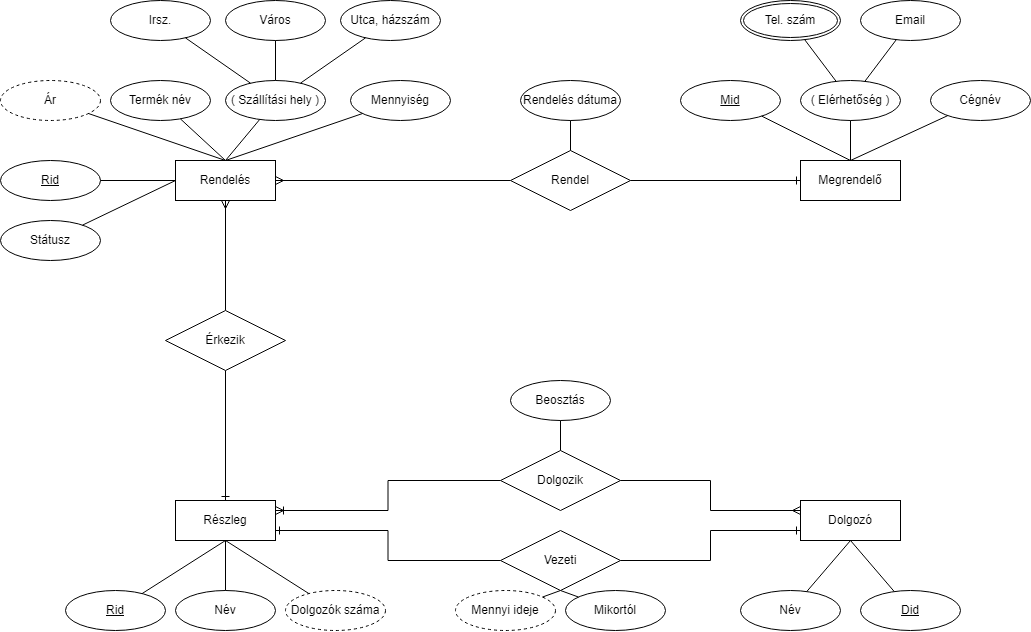

The diagram above was exported from draw.io. Its source (the exported page's mxGraphModel, read from the mxfile embedded in the PNG):
<mxGraphModel dx="2035" dy="665" grid="1" gridSize="10" guides="1" tooltips="1" connect="1" arrows="1" fold="1" page="1" pageScale="1" pageWidth="850" pageHeight="1100" math="0" shadow="0">
  <root>
    <mxCell id="0" />
    <mxCell id="1" parent="0" />
    <mxCell id="0SKTZ4On2F88V36TzUsq-1" value="Rendelés" style="whiteSpace=wrap;html=1;align=center;" vertex="1" parent="1">
      <mxGeometry x="135" y="330" width="100" height="40" as="geometry" />
    </mxCell>
    <mxCell id="0SKTZ4On2F88V36TzUsq-2" value="Dolgozó" style="whiteSpace=wrap;html=1;align=center;" vertex="1" parent="1">
      <mxGeometry x="760" y="670" width="100" height="40" as="geometry" />
    </mxCell>
    <mxCell id="0SKTZ4On2F88V36TzUsq-3" value="Megrendelő" style="whiteSpace=wrap;html=1;align=center;" vertex="1" parent="1">
      <mxGeometry x="760" y="330" width="100" height="40" as="geometry" />
    </mxCell>
    <mxCell id="0SKTZ4On2F88V36TzUsq-4" value="Részleg" style="whiteSpace=wrap;html=1;align=center;" vertex="1" parent="1">
      <mxGeometry x="135" y="670" width="100" height="40" as="geometry" />
    </mxCell>
    <mxCell id="0SKTZ4On2F88V36TzUsq-5" value="Rid" style="ellipse;whiteSpace=wrap;html=1;align=center;fontStyle=4;" vertex="1" parent="1">
      <mxGeometry x="-40" y="330" width="100" height="40" as="geometry" />
    </mxCell>
    <mxCell id="0SKTZ4On2F88V36TzUsq-8" value="Ár" style="ellipse;whiteSpace=wrap;html=1;align=center;dashed=1;" vertex="1" parent="1">
      <mxGeometry x="-40" y="250" width="100" height="40" as="geometry" />
    </mxCell>
    <mxCell id="0SKTZ4On2F88V36TzUsq-10" value="Termék név" style="ellipse;whiteSpace=wrap;html=1;align=center;" vertex="1" parent="1">
      <mxGeometry x="70" y="250" width="100" height="40" as="geometry" />
    </mxCell>
    <mxCell id="0SKTZ4On2F88V36TzUsq-12" value="Mennyiség" style="ellipse;whiteSpace=wrap;html=1;align=center;" vertex="1" parent="1">
      <mxGeometry x="310" y="250" width="100" height="40" as="geometry" />
    </mxCell>
    <mxCell id="0SKTZ4On2F88V36TzUsq-13" value="Státusz" style="ellipse;whiteSpace=wrap;html=1;align=center;" vertex="1" parent="1">
      <mxGeometry x="-40" y="390" width="100" height="40" as="geometry" />
    </mxCell>
    <mxCell id="0SKTZ4On2F88V36TzUsq-15" value="( Szállítási hely )" style="ellipse;whiteSpace=wrap;html=1;align=center;" vertex="1" parent="1">
      <mxGeometry x="185" y="250" width="100" height="40" as="geometry" />
    </mxCell>
    <mxCell id="0SKTZ4On2F88V36TzUsq-16" value="Utca, házszám" style="ellipse;whiteSpace=wrap;html=1;align=center;" vertex="1" parent="1">
      <mxGeometry x="300" y="170" width="100" height="40" as="geometry" />
    </mxCell>
    <mxCell id="0SKTZ4On2F88V36TzUsq-17" value="Város" style="ellipse;whiteSpace=wrap;html=1;align=center;" vertex="1" parent="1">
      <mxGeometry x="185" y="170" width="100" height="40" as="geometry" />
    </mxCell>
    <mxCell id="0SKTZ4On2F88V36TzUsq-18" value="Irsz." style="ellipse;whiteSpace=wrap;html=1;align=center;" vertex="1" parent="1">
      <mxGeometry x="70" y="170" width="100" height="40" as="geometry" />
    </mxCell>
    <mxCell id="0SKTZ4On2F88V36TzUsq-19" value="Cégnév" style="ellipse;whiteSpace=wrap;html=1;align=center;" vertex="1" parent="1">
      <mxGeometry x="890" y="250" width="100" height="40" as="geometry" />
    </mxCell>
    <mxCell id="0SKTZ4On2F88V36TzUsq-20" value="Mid" style="ellipse;whiteSpace=wrap;html=1;align=center;fontStyle=4;" vertex="1" parent="1">
      <mxGeometry x="640" y="250" width="100" height="40" as="geometry" />
    </mxCell>
    <mxCell id="0SKTZ4On2F88V36TzUsq-21" value="( Elérhetőség )" style="ellipse;whiteSpace=wrap;html=1;align=center;" vertex="1" parent="1">
      <mxGeometry x="760" y="250" width="100" height="40" as="geometry" />
    </mxCell>
    <mxCell id="0SKTZ4On2F88V36TzUsq-22" value="Tel. szám" style="ellipse;shape=doubleEllipse;margin=3;whiteSpace=wrap;html=1;align=center;" vertex="1" parent="1">
      <mxGeometry x="700" y="170" width="100" height="40" as="geometry" />
    </mxCell>
    <mxCell id="0SKTZ4On2F88V36TzUsq-23" value="Email" style="ellipse;whiteSpace=wrap;html=1;align=center;" vertex="1" parent="1">
      <mxGeometry x="820" y="170" width="100" height="40" as="geometry" />
    </mxCell>
    <mxCell id="0SKTZ4On2F88V36TzUsq-24" value="" style="endArrow=none;html=1;rounded=0;" edge="1" parent="1" source="0SKTZ4On2F88V36TzUsq-22" target="0SKTZ4On2F88V36TzUsq-21">
      <mxGeometry relative="1" as="geometry">
        <mxPoint x="650" y="280" as="sourcePoint" />
        <mxPoint x="810" y="280" as="targetPoint" />
      </mxGeometry>
    </mxCell>
    <mxCell id="0SKTZ4On2F88V36TzUsq-25" value="" style="endArrow=none;html=1;rounded=0;" edge="1" parent="1" source="0SKTZ4On2F88V36TzUsq-23" target="0SKTZ4On2F88V36TzUsq-21">
      <mxGeometry relative="1" as="geometry">
        <mxPoint x="650" y="280" as="sourcePoint" />
        <mxPoint x="810" y="280" as="targetPoint" />
      </mxGeometry>
    </mxCell>
    <mxCell id="0SKTZ4On2F88V36TzUsq-26" value="Név" style="ellipse;whiteSpace=wrap;html=1;align=center;" vertex="1" parent="1">
      <mxGeometry x="135" y="760" width="100" height="40" as="geometry" />
    </mxCell>
    <mxCell id="0SKTZ4On2F88V36TzUsq-27" value="Rid" style="ellipse;whiteSpace=wrap;html=1;align=center;fontStyle=4;" vertex="1" parent="1">
      <mxGeometry x="25" y="760" width="100" height="40" as="geometry" />
    </mxCell>
    <mxCell id="0SKTZ4On2F88V36TzUsq-28" value="Dolgozók száma" style="ellipse;whiteSpace=wrap;html=1;align=center;dashed=1;" vertex="1" parent="1">
      <mxGeometry x="245" y="760" width="100" height="40" as="geometry" />
    </mxCell>
    <mxCell id="0SKTZ4On2F88V36TzUsq-29" value="Név" style="ellipse;whiteSpace=wrap;html=1;align=center;" vertex="1" parent="1">
      <mxGeometry x="700" y="760" width="100" height="40" as="geometry" />
    </mxCell>
    <mxCell id="0SKTZ4On2F88V36TzUsq-30" value="Did" style="ellipse;whiteSpace=wrap;html=1;align=center;fontStyle=4;" vertex="1" parent="1">
      <mxGeometry x="820" y="760" width="100" height="40" as="geometry" />
    </mxCell>
    <mxCell id="0SKTZ4On2F88V36TzUsq-57" style="edgeStyle=orthogonalEdgeStyle;rounded=0;orthogonalLoop=1;jettySize=auto;html=1;entryX=0.5;entryY=1;entryDx=0;entryDy=0;endArrow=ERmany;endFill=0;shadow=0;" edge="1" parent="1" target="0SKTZ4On2F88V36TzUsq-1">
      <mxGeometry relative="1" as="geometry">
        <mxPoint x="185" y="480" as="sourcePoint" />
      </mxGeometry>
    </mxCell>
    <mxCell id="0SKTZ4On2F88V36TzUsq-58" style="edgeStyle=orthogonalEdgeStyle;rounded=0;orthogonalLoop=1;jettySize=auto;html=1;shadow=0;endArrow=ERone;endFill=0;" edge="1" parent="1" target="0SKTZ4On2F88V36TzUsq-4">
      <mxGeometry relative="1" as="geometry">
        <mxPoint x="185" y="540" as="sourcePoint" />
      </mxGeometry>
    </mxCell>
    <mxCell id="0SKTZ4On2F88V36TzUsq-34" value="" style="endArrow=none;html=1;rounded=0;" edge="1" parent="1" source="0SKTZ4On2F88V36TzUsq-15" target="0SKTZ4On2F88V36TzUsq-18">
      <mxGeometry relative="1" as="geometry">
        <mxPoint x="170" y="510" as="sourcePoint" />
        <mxPoint x="330" y="510" as="targetPoint" />
      </mxGeometry>
    </mxCell>
    <mxCell id="0SKTZ4On2F88V36TzUsq-35" value="" style="endArrow=none;html=1;rounded=0;" edge="1" parent="1" source="0SKTZ4On2F88V36TzUsq-15" target="0SKTZ4On2F88V36TzUsq-17">
      <mxGeometry relative="1" as="geometry">
        <mxPoint x="170" y="510" as="sourcePoint" />
        <mxPoint x="330" y="510" as="targetPoint" />
      </mxGeometry>
    </mxCell>
    <mxCell id="0SKTZ4On2F88V36TzUsq-36" value="" style="endArrow=none;html=1;rounded=0;" edge="1" parent="1" source="0SKTZ4On2F88V36TzUsq-15" target="0SKTZ4On2F88V36TzUsq-16">
      <mxGeometry relative="1" as="geometry">
        <mxPoint x="170" y="510" as="sourcePoint" />
        <mxPoint x="330" y="510" as="targetPoint" />
      </mxGeometry>
    </mxCell>
    <mxCell id="0SKTZ4On2F88V36TzUsq-41" value="" style="endArrow=none;html=1;rounded=0;exitX=0.5;exitY=1;exitDx=0;exitDy=0;" edge="1" parent="1" source="0SKTZ4On2F88V36TzUsq-4" target="0SKTZ4On2F88V36TzUsq-26">
      <mxGeometry relative="1" as="geometry">
        <mxPoint x="260" y="610" as="sourcePoint" />
        <mxPoint x="420" y="610" as="targetPoint" />
      </mxGeometry>
    </mxCell>
    <mxCell id="0SKTZ4On2F88V36TzUsq-42" value="" style="endArrow=none;html=1;rounded=0;exitX=0.5;exitY=1;exitDx=0;exitDy=0;" edge="1" parent="1" source="0SKTZ4On2F88V36TzUsq-4" target="0SKTZ4On2F88V36TzUsq-28">
      <mxGeometry relative="1" as="geometry">
        <mxPoint x="225" y="870" as="sourcePoint" />
        <mxPoint x="385" y="870" as="targetPoint" />
      </mxGeometry>
    </mxCell>
    <mxCell id="0SKTZ4On2F88V36TzUsq-43" value="" style="endArrow=none;html=1;rounded=0;exitX=0.5;exitY=1;exitDx=0;exitDy=0;" edge="1" parent="1" source="0SKTZ4On2F88V36TzUsq-4" target="0SKTZ4On2F88V36TzUsq-27">
      <mxGeometry relative="1" as="geometry">
        <mxPoint x="260" y="610" as="sourcePoint" />
        <mxPoint x="420" y="610" as="targetPoint" />
      </mxGeometry>
    </mxCell>
    <mxCell id="0SKTZ4On2F88V36TzUsq-44" value="" style="endArrow=none;html=1;rounded=0;exitX=0.5;exitY=0;exitDx=0;exitDy=0;" edge="1" parent="1" source="0SKTZ4On2F88V36TzUsq-1" target="0SKTZ4On2F88V36TzUsq-8">
      <mxGeometry relative="1" as="geometry">
        <mxPoint x="270" y="450" as="sourcePoint" />
        <mxPoint x="430" y="450" as="targetPoint" />
      </mxGeometry>
    </mxCell>
    <mxCell id="0SKTZ4On2F88V36TzUsq-45" value="" style="endArrow=none;html=1;rounded=0;exitX=0.5;exitY=0;exitDx=0;exitDy=0;" edge="1" parent="1" source="0SKTZ4On2F88V36TzUsq-1" target="0SKTZ4On2F88V36TzUsq-10">
      <mxGeometry relative="1" as="geometry">
        <mxPoint x="270" y="450" as="sourcePoint" />
        <mxPoint x="430" y="450" as="targetPoint" />
      </mxGeometry>
    </mxCell>
    <mxCell id="0SKTZ4On2F88V36TzUsq-46" value="" style="endArrow=none;html=1;rounded=0;exitX=0.5;exitY=0;exitDx=0;exitDy=0;" edge="1" parent="1" source="0SKTZ4On2F88V36TzUsq-1" target="0SKTZ4On2F88V36TzUsq-15">
      <mxGeometry relative="1" as="geometry">
        <mxPoint x="270" y="450" as="sourcePoint" />
        <mxPoint x="430" y="450" as="targetPoint" />
      </mxGeometry>
    </mxCell>
    <mxCell id="0SKTZ4On2F88V36TzUsq-47" value="" style="endArrow=none;html=1;rounded=0;exitX=0.5;exitY=0;exitDx=0;exitDy=0;" edge="1" parent="1" source="0SKTZ4On2F88V36TzUsq-1" target="0SKTZ4On2F88V36TzUsq-12">
      <mxGeometry relative="1" as="geometry">
        <mxPoint x="270" y="450" as="sourcePoint" />
        <mxPoint x="430" y="450" as="targetPoint" />
      </mxGeometry>
    </mxCell>
    <mxCell id="0SKTZ4On2F88V36TzUsq-48" value="" style="endArrow=none;html=1;rounded=0;entryX=0;entryY=0.5;entryDx=0;entryDy=0;" edge="1" parent="1" source="0SKTZ4On2F88V36TzUsq-13" target="0SKTZ4On2F88V36TzUsq-1">
      <mxGeometry relative="1" as="geometry">
        <mxPoint x="100" y="409.5" as="sourcePoint" />
        <mxPoint x="260" y="409.5" as="targetPoint" />
      </mxGeometry>
    </mxCell>
    <mxCell id="0SKTZ4On2F88V36TzUsq-49" value="" style="endArrow=none;html=1;rounded=0;entryX=0;entryY=0.5;entryDx=0;entryDy=0;" edge="1" parent="1" source="0SKTZ4On2F88V36TzUsq-5" target="0SKTZ4On2F88V36TzUsq-1">
      <mxGeometry relative="1" as="geometry">
        <mxPoint x="200" y="440" as="sourcePoint" />
        <mxPoint x="360" y="440" as="targetPoint" />
      </mxGeometry>
    </mxCell>
    <mxCell id="0SKTZ4On2F88V36TzUsq-59" value="" style="endArrow=none;html=1;rounded=0;shadow=0;entryX=0.5;entryY=0;entryDx=0;entryDy=0;" edge="1" parent="1" source="0SKTZ4On2F88V36TzUsq-19" target="0SKTZ4On2F88V36TzUsq-3">
      <mxGeometry relative="1" as="geometry">
        <mxPoint x="690" y="410" as="sourcePoint" />
        <mxPoint x="850" y="410" as="targetPoint" />
      </mxGeometry>
    </mxCell>
    <mxCell id="0SKTZ4On2F88V36TzUsq-60" value="" style="endArrow=none;html=1;rounded=0;shadow=0;entryX=0.5;entryY=0;entryDx=0;entryDy=0;" edge="1" parent="1" source="0SKTZ4On2F88V36TzUsq-21" target="0SKTZ4On2F88V36TzUsq-3">
      <mxGeometry relative="1" as="geometry">
        <mxPoint x="690" y="410" as="sourcePoint" />
        <mxPoint x="850" y="410" as="targetPoint" />
      </mxGeometry>
    </mxCell>
    <mxCell id="0SKTZ4On2F88V36TzUsq-61" value="" style="endArrow=none;html=1;rounded=0;shadow=0;entryX=0.5;entryY=0;entryDx=0;entryDy=0;" edge="1" parent="1" source="0SKTZ4On2F88V36TzUsq-20" target="0SKTZ4On2F88V36TzUsq-3">
      <mxGeometry relative="1" as="geometry">
        <mxPoint x="690" y="410" as="sourcePoint" />
        <mxPoint x="850" y="410" as="targetPoint" />
      </mxGeometry>
    </mxCell>
    <mxCell id="0SKTZ4On2F88V36TzUsq-62" value="Érkezik" style="shape=rhombus;perimeter=rhombusPerimeter;whiteSpace=wrap;html=1;align=center;" vertex="1" parent="1">
      <mxGeometry x="125" y="480" width="120" height="60" as="geometry" />
    </mxCell>
    <mxCell id="0SKTZ4On2F88V36TzUsq-70" style="edgeStyle=orthogonalEdgeStyle;rounded=0;orthogonalLoop=1;jettySize=auto;html=1;entryX=1;entryY=0.75;entryDx=0;entryDy=0;shadow=0;endArrow=ERone;endFill=0;" edge="1" parent="1" source="0SKTZ4On2F88V36TzUsq-63" target="0SKTZ4On2F88V36TzUsq-4">
      <mxGeometry relative="1" as="geometry" />
    </mxCell>
    <mxCell id="0SKTZ4On2F88V36TzUsq-72" style="edgeStyle=orthogonalEdgeStyle;rounded=0;orthogonalLoop=1;jettySize=auto;html=1;entryX=0;entryY=0.75;entryDx=0;entryDy=0;shadow=0;endArrow=ERone;endFill=0;" edge="1" parent="1" source="0SKTZ4On2F88V36TzUsq-63" target="0SKTZ4On2F88V36TzUsq-2">
      <mxGeometry relative="1" as="geometry" />
    </mxCell>
    <mxCell id="0SKTZ4On2F88V36TzUsq-63" value="Vezeti" style="shape=rhombus;perimeter=rhombusPerimeter;whiteSpace=wrap;html=1;align=center;" vertex="1" parent="1">
      <mxGeometry x="460" y="700" width="120" height="60" as="geometry" />
    </mxCell>
    <mxCell id="0SKTZ4On2F88V36TzUsq-69" style="edgeStyle=orthogonalEdgeStyle;rounded=0;orthogonalLoop=1;jettySize=auto;html=1;entryX=1;entryY=0.25;entryDx=0;entryDy=0;shadow=0;endArrow=ERoneToMany;endFill=0;" edge="1" parent="1" source="0SKTZ4On2F88V36TzUsq-64" target="0SKTZ4On2F88V36TzUsq-4">
      <mxGeometry relative="1" as="geometry" />
    </mxCell>
    <mxCell id="0SKTZ4On2F88V36TzUsq-71" style="edgeStyle=orthogonalEdgeStyle;rounded=0;orthogonalLoop=1;jettySize=auto;html=1;entryX=0;entryY=0.25;entryDx=0;entryDy=0;shadow=0;endArrow=ERmany;endFill=0;" edge="1" parent="1" source="0SKTZ4On2F88V36TzUsq-64" target="0SKTZ4On2F88V36TzUsq-2">
      <mxGeometry relative="1" as="geometry" />
    </mxCell>
    <mxCell id="0SKTZ4On2F88V36TzUsq-64" value="Dolgozik" style="shape=rhombus;perimeter=rhombusPerimeter;whiteSpace=wrap;html=1;align=center;" vertex="1" parent="1">
      <mxGeometry x="460" y="620" width="120" height="60" as="geometry" />
    </mxCell>
    <mxCell id="0SKTZ4On2F88V36TzUsq-66" value="Beosztás" style="ellipse;whiteSpace=wrap;html=1;align=center;" vertex="1" parent="1">
      <mxGeometry x="470" y="550" width="100" height="40" as="geometry" />
    </mxCell>
    <mxCell id="0SKTZ4On2F88V36TzUsq-67" value="" style="endArrow=none;html=1;rounded=0;shadow=0;entryX=0.5;entryY=0;entryDx=0;entryDy=0;" edge="1" parent="1" source="0SKTZ4On2F88V36TzUsq-66" target="0SKTZ4On2F88V36TzUsq-64">
      <mxGeometry relative="1" as="geometry">
        <mxPoint x="450" y="570" as="sourcePoint" />
        <mxPoint x="610" y="570" as="targetPoint" />
      </mxGeometry>
    </mxCell>
    <mxCell id="0SKTZ4On2F88V36TzUsq-73" value="Mikortól" style="ellipse;whiteSpace=wrap;html=1;align=center;" vertex="1" parent="1">
      <mxGeometry x="525" y="760" width="100" height="40" as="geometry" />
    </mxCell>
    <mxCell id="0SKTZ4On2F88V36TzUsq-74" value="Mennyi ideje" style="ellipse;whiteSpace=wrap;html=1;align=center;dashed=1;" vertex="1" parent="1">
      <mxGeometry x="415" y="760" width="100" height="40" as="geometry" />
    </mxCell>
    <mxCell id="0SKTZ4On2F88V36TzUsq-75" value="" style="endArrow=none;html=1;rounded=0;shadow=0;exitX=0.5;exitY=1;exitDx=0;exitDy=0;" edge="1" parent="1" source="0SKTZ4On2F88V36TzUsq-63" target="0SKTZ4On2F88V36TzUsq-74">
      <mxGeometry relative="1" as="geometry">
        <mxPoint x="520" y="660" as="sourcePoint" />
        <mxPoint x="680" y="660" as="targetPoint" />
      </mxGeometry>
    </mxCell>
    <mxCell id="0SKTZ4On2F88V36TzUsq-76" value="" style="endArrow=none;html=1;rounded=0;shadow=0;exitX=0.5;exitY=1;exitDx=0;exitDy=0;" edge="1" parent="1" source="0SKTZ4On2F88V36TzUsq-63" target="0SKTZ4On2F88V36TzUsq-73">
      <mxGeometry relative="1" as="geometry">
        <mxPoint x="520" y="660" as="sourcePoint" />
        <mxPoint x="680" y="660" as="targetPoint" />
      </mxGeometry>
    </mxCell>
    <mxCell id="0SKTZ4On2F88V36TzUsq-77" value="" style="endArrow=none;html=1;rounded=0;shadow=0;exitX=0.5;exitY=1;exitDx=0;exitDy=0;" edge="1" parent="1" source="0SKTZ4On2F88V36TzUsq-2" target="0SKTZ4On2F88V36TzUsq-29">
      <mxGeometry relative="1" as="geometry">
        <mxPoint x="710" y="660" as="sourcePoint" />
        <mxPoint x="870" y="660" as="targetPoint" />
      </mxGeometry>
    </mxCell>
    <mxCell id="0SKTZ4On2F88V36TzUsq-78" value="" style="endArrow=none;html=1;rounded=0;shadow=0;exitX=0.5;exitY=1;exitDx=0;exitDy=0;" edge="1" parent="1" source="0SKTZ4On2F88V36TzUsq-2" target="0SKTZ4On2F88V36TzUsq-30">
      <mxGeometry relative="1" as="geometry">
        <mxPoint x="710" y="660" as="sourcePoint" />
        <mxPoint x="870" y="660" as="targetPoint" />
      </mxGeometry>
    </mxCell>
    <mxCell id="0SKTZ4On2F88V36TzUsq-86" style="edgeStyle=orthogonalEdgeStyle;rounded=0;orthogonalLoop=1;jettySize=auto;html=1;entryX=1;entryY=0.5;entryDx=0;entryDy=0;shadow=0;endArrow=ERmany;endFill=0;" edge="1" parent="1" source="0SKTZ4On2F88V36TzUsq-80" target="0SKTZ4On2F88V36TzUsq-1">
      <mxGeometry relative="1" as="geometry" />
    </mxCell>
    <mxCell id="0SKTZ4On2F88V36TzUsq-87" style="edgeStyle=orthogonalEdgeStyle;rounded=0;orthogonalLoop=1;jettySize=auto;html=1;entryX=0;entryY=0.5;entryDx=0;entryDy=0;shadow=0;endArrow=ERone;endFill=0;" edge="1" parent="1" source="0SKTZ4On2F88V36TzUsq-80" target="0SKTZ4On2F88V36TzUsq-3">
      <mxGeometry relative="1" as="geometry" />
    </mxCell>
    <mxCell id="0SKTZ4On2F88V36TzUsq-80" value="Rendel" style="shape=rhombus;perimeter=rhombusPerimeter;whiteSpace=wrap;html=1;align=center;" vertex="1" parent="1">
      <mxGeometry x="470" y="320" width="120" height="60" as="geometry" />
    </mxCell>
    <mxCell id="0SKTZ4On2F88V36TzUsq-82" value="Rendelés dátuma" style="ellipse;whiteSpace=wrap;html=1;align=center;" vertex="1" parent="1">
      <mxGeometry x="480" y="250" width="100" height="40" as="geometry" />
    </mxCell>
    <mxCell id="0SKTZ4On2F88V36TzUsq-85" value="" style="endArrow=none;html=1;rounded=0;shadow=0;entryX=0.5;entryY=0;entryDx=0;entryDy=0;" edge="1" parent="1" source="0SKTZ4On2F88V36TzUsq-82" target="0SKTZ4On2F88V36TzUsq-80">
      <mxGeometry relative="1" as="geometry">
        <mxPoint x="500" y="450" as="sourcePoint" />
        <mxPoint x="660" y="450" as="targetPoint" />
      </mxGeometry>
    </mxCell>
  </root>
</mxGraphModel>